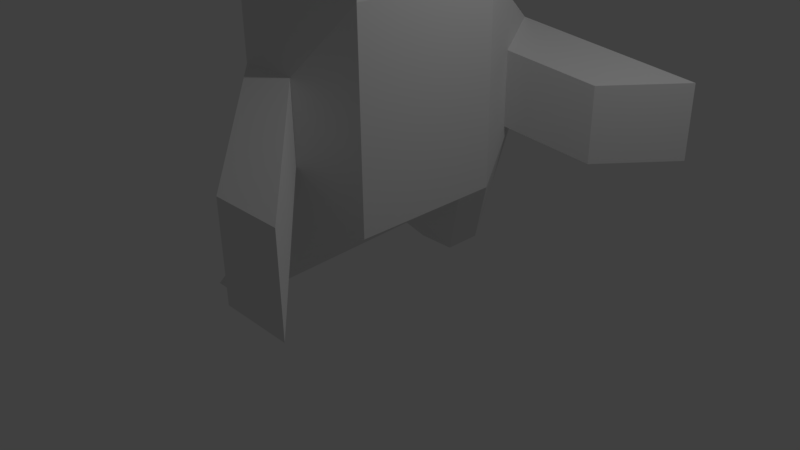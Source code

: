 # Source: robot.blend  (saved by Blender 2.77.0; exported with 4.5.12 LTS)
import bpy
from mathutils import Matrix  # noqa: F401  (used for matrix-valued properties, if any)

bpy.ops.wm.read_factory_settings(use_empty=True)
scene = bpy.context.scene
scene.name = 'Scene'

# ---- collections
col_collection_1 = bpy.data.collections.new('Collection 1'); scene.collection.children.link(col_collection_1)

# ---- materials (node trees are filled in below, after node groups)
mat_material = bpy.data.materials.new('Material')
mat_material.alpha_threshold = 0.0
mat_material.use_transparent_shadow = False
mat_material.roughness = 0.5
mat_material.line_color = (0.0, 0.0, 0.0, 1.0)

# ---- material node trees

# ---- world
world_world = bpy.data.worlds.new('World'); scene.world = world_world
world_world.color = (0.05088, 0.05088, 0.05088)
world_world.use_sun_shadow = False
world_world.sun_shadow_jitter_overblur = 0.0
world_world.cycles.sampling_method = 'MANUAL'

# ---- cameras
cam_camera = bpy.data.cameras.new('Camera')
cam_camera.clip_end = 100.0
cam_camera.lens = 35.0
cam_camera.sensor_width = 32.0
cam_camera.sensor_height = 18.0
cam_camera.ortho_scale = 7.314
cam_camera.dof.focus_distance = 0.0
cam_camera.dof.aperture_fstop = 128.0

# ---- lights
light_lamp = bpy.data.lights.new('Lamp', 'POINT')
light_lamp.transmission_factor = 0.0
light_lamp.cutoff_distance = 30.0
light_lamp.energy = 100.0
light_lamp.shadow_buffer_clip_start = 1.001
light_lamp.shadow_soft_size = 0.1
light_lamp.shadow_maximum_resolution = 0.006
light_lamp.use_absolute_resolution = True

# ---- meshes
me_cube = bpy.data.meshes.new('Cube')
me_cube.from_pydata([(1.0, 1.0, -1.0), (1.0, -1.0, -1.0), (-1.0, -1.0, -1.0), (-1.0, 1.0, -1.0), (1.0, 1.0, 1.569), (1.0, -1.0, 1.569), (-1.0, -1.0, 1.569), (-1.0, 1.0, 1.569), (0.3972, 0.3972, 2.783), (0.3972, -0.3972, 2.783), (-0.3972, 0.3972, 2.783), (-0.3972, -0.3972, 2.783), (0.3831, 2.343, -0.2078), (-0.3831, 1.423, -0.2078), (0.3831, 2.343, 0.7763), (0.3831, -1.401, -0.2078), (-0.3831, -1.401, -0.2078), (0.3831, -1.401, 0.7763), (-0.3831, -1.401, 0.7763), (-0.3831, 1.423, 0.7763), (2.782, -3.346, -0.3784), (2.016, -3.346, -0.3784), (2.782, -3.346, 0.6057), (2.016, -3.346, 0.6057), (2.614, 2.797, -0.7001), (1.847, 1.877, -0.7001), (2.614, 2.797, 0.2839), (1.847, 1.877, 0.2839), (1.0, -5.96e-08, -1.0), (-0.1108, 1.508, -2.077), (-0.9844, -1.7, -2.089), (-1.0, 2.98e-07, -1.0), (0.027, 1.192e-07, -1.0), (1.0, -0.5, -1.0), (-0.5, 1.0, -1.0), (-0.5, -1.0, -1.0), (-1.0, 0.5, -1.0), (1.0, 0.5, -1.0), (0.3892, 1.508, -2.077), (-0.4844, -1.7, -2.089), (-1.0, -0.5, -1.0), (-0.5, 2.086e-07, -1.0), (0.527, 2.98e-08, -1.0), (-0.1108, 1.008, -2.077), (-0.9574, -1.2, -2.089), (-0.4574, -1.2, -2.089), (0.3892, 1.008, -2.077), (-0.5, 0.5, -1.0), (-0.5, -0.5, -1.0)], [], [(48, 35, 2, 40), (5, 4, 8, 9), (0, 4, 5, 1, 33, 28, 37), (1, 5, 17, 15), (2, 6, 7, 3, 36, 31, 40), (6, 2, 16, 18), (8, 10, 11, 9), (7, 6, 11, 10), (4, 7, 10, 8), (6, 5, 9, 11), (18, 16, 21, 23), (19, 14, 26, 27), (4, 0, 12, 14), (7, 4, 14, 19), (3, 7, 19, 13), (2, 35, 30, 39, 1, 15, 16), (0, 38, 29, 34, 3, 13, 12), (5, 6, 18, 17), (20, 22, 23, 21), (16, 15, 20, 21), (17, 18, 23, 22), (15, 17, 22, 20), (26, 24, 25, 27), (12, 13, 25, 24), (13, 19, 27, 25), (14, 12, 24, 26), (47, 41, 31, 36), (46, 42, 32, 43), (45, 39, 30, 44), (42, 45, 44, 32), (28, 33, 45, 42), (33, 1, 39, 45), (38, 46, 43, 29), (0, 37, 46, 38), (37, 28, 42, 46), (34, 47, 36, 3), (29, 43, 47, 34), (43, 32, 41, 47), (41, 48, 40, 31), (32, 44, 48, 41), (44, 30, 35, 48)])
me_cube.materials.append(mat_material)
me_cube.use_remesh_preserve_volume = False
me_cube.use_remesh_preserve_attributes = False
me_cube.use_mirror_vertex_groups = False
me_cube.update()
arm_armature = bpy.data.armatures.new('Armature')  # bones are not reproduced

# ---- objects
ob_armature = bpy.data.objects.new('Armature', arm_armature)
ob_cube = bpy.data.objects.new('Cube', me_cube)
ob_lamp = bpy.data.objects.new('Lamp', light_lamp)
ob_camera = bpy.data.objects.new('Camera', cam_camera)

# ---- transforms, parenting, visibility, modifiers, constraints
ob_armature.location = (-0.05833, -0.009177, 2.346)
ob_armature.lineart.crease_threshold = 0.0
ob_cube.parent = ob_armature
ob_cube.matrix_parent_inverse = Matrix(((1.0, 0.0, 0.0, 0.05833), (0.0, 1.0, 0.0, 0.009177), (0.0, 0.0, 1.0, -2.346), (0.0, 0.0, 0.0, 1.0)))
ob_cube.location = (0.0, 0.0, 1.943)
ob_cube.lock_rotations_4d = False
ob_cube.empty_display_type = 'ARROWS'
ob_cube.lineart.crease_threshold = 0.0
_vg = ob_cube.vertex_groups.new(name='Bone')
for _i, _w in zip([0, 1, 2, 3, 4, 7, 12, 13, 14, 15, 16, 18, 19, 21, 24, 25, 26, 27, 28, 29, 30, 31, 32, 33, 34, 35, 36, 37, 38, 39, 40, 41, 42, 43, 44, 45, 46, 47, 48], [0.6866, 0.6438, 0.642, 0.7829, 0.02272, 0.01036, 0.271, 0.5592, 0.1578, 0.148, 0.1525, 0.004023, 0.1035, 0.02312, 0.2144, 0.2192, 0.2067, 0.2039, 0.7861, 0.656, 0.7207, 0.8023, 0.8314, 0.7061, 0.7459, 0.6228, 0.7727, 0.7298, 0.6723, 0.7287, 0.7243, 0.8271, 0.8216, 0.6346, 0.7081, 0.7255, 0.6257, 0.7932, 0.7625]): _vg.add([_i], _w, 'REPLACE')
_vg = ob_cube.vertex_groups.new(name='Bone.001')
for _i, _w in zip([4, 5, 6, 7, 8, 9, 10, 11], [0.06955, 0.08174, 0.09402, 0.08802, 0.9146, 0.9081, 0.9174, 0.9014]): _vg.add([_i], _w, 'REPLACE')
_vg = ob_cube.vertex_groups.new(name='Bone.002')
for _i, _w in zip([0, 2, 3, 4, 5, 6, 7, 8, 10, 12, 13, 14, 19, 24, 25, 26, 27, 28, 29, 31, 32, 33, 34, 36, 37, 38, 40, 41, 42, 43, 45, 46, 47, 48], [0.2305, 0.004631, 0.1686, 0.8406, 0.05862, 0.06464, 0.821, 0.06802, 0.06511, 0.6587, 0.4016, 0.758, 0.8644, 0.5343, 0.6033, 0.5181, 0.6086, 0.07768, 0.2166, 0.06721, 0.05845, 0.06906, 0.1889, 0.113, 0.1661, 0.224, 0.04065, 0.06514, 0.07064, 0.1991, 0.007535, 0.2538, 0.1161, 0.02703]): _vg.add([_i], _w, 'REPLACE')
_vg = ob_cube.vertex_groups.new(name='Bone.004')
for _i, _w in zip([12, 14, 24, 25, 26, 27, 29, 34, 38, 43, 46, 47], [0.04231, 0.0518, 0.2287, 0.1538, 0.2517, 0.1633, 0.08831, 0.005381, 0.06398, 0.1217, 0.07466, 0.00137]): _vg.add([_i], _w, 'REPLACE')
_vg = ob_cube.vertex_groups.new(name='Bone.003')
for _i, _w in zip([0, 1, 2, 3, 4, 5, 6, 7, 9, 11, 15, 16, 17, 18, 20, 21, 22, 23, 28, 29, 30, 31, 32, 33, 34, 35, 36, 37, 38, 39, 40, 41, 42, 43, 44, 45, 46, 47, 48], [0.04757, 0.3098, 0.3237, 0.01029, 0.04851, 0.8466, 0.8251, 0.06072, 0.07519, 0.08019, 0.7884, 0.8419, 0.9894, 0.9673, 0.1189, 0.203, 0.05845, 0.09232, 0.1156, 0.01781, 0.2458, 0.1156, 0.09239, 0.2015, 0.01577, 0.3431, 0.09512, 0.07644, 0.01834, 0.2389, 0.2174, 0.09189, 0.08938, 0.02929, 0.257, 0.2324, 0.03032, 0.06031, 0.1858]): _vg.add([_i], _w, 'REPLACE')
_vg = ob_cube.vertex_groups.new(name='Bone.005')
for _i, _w in zip([15, 20, 21, 22, 23], [0.05544, 0.8575, 0.7591, 0.9263, 0.9007]): _vg.add([_i], _w, 'REPLACE')
_m = ob_cube.modifiers.new('Armature', 'ARMATURE')
_m.object = ob_armature
ob_lamp.location = (4.076, 1.005, 5.904)
ob_lamp.rotation_euler = (0.6503, 0.05522, 1.866)
ob_lamp.lock_rotations_4d = False
ob_lamp.empty_display_type = 'ARROWS'
ob_lamp.color = (0.0, 0.0, 0.0, 0.0)
ob_lamp.lineart.crease_threshold = 0.0
ob_camera.location = (7.481, -6.508, 5.344)
ob_camera.rotation_euler = (1.109, 0.01082, 0.8149)
ob_camera.lock_rotations_4d = False
ob_camera.empty_display_type = 'ARROWS'
ob_camera.color = (0.0, 0.0, 0.0, 0.0)
ob_camera.display_type = 'WIRE'
ob_camera.lineart.crease_threshold = 0.0

# ---- collection membership
col_collection_1.objects.link(ob_armature)
col_collection_1.objects.link(ob_cube)
col_collection_1.objects.link(ob_lamp)
col_collection_1.objects.link(ob_camera)

# ---- scene / render settings (as saved in the file)
scene.camera = ob_camera
scene.frame_start = 1; scene.frame_end = 250; scene.frame_set(1)
scene.render.engine = 'BLENDER_EEVEE_NEXT'
scene.render.resolution_percentage = 50
scene.render.dither_intensity = 0.0
scene.cycles.use_denoising = False
scene.cycles.samples = 128
scene.cycles.sampling_pattern = 'TABULATED_SOBOL'
scene.cycles.light_sampling_threshold = 0.0
scene.cycles.use_adaptive_sampling = False
scene.cycles.use_light_tree = False
scene.cycles.blur_glossy = 0.0
scene.cycles.sample_clamp_indirect = 0.0
scene.view_settings.view_transform = 'Standard'
bpy.context.view_layer.update()
